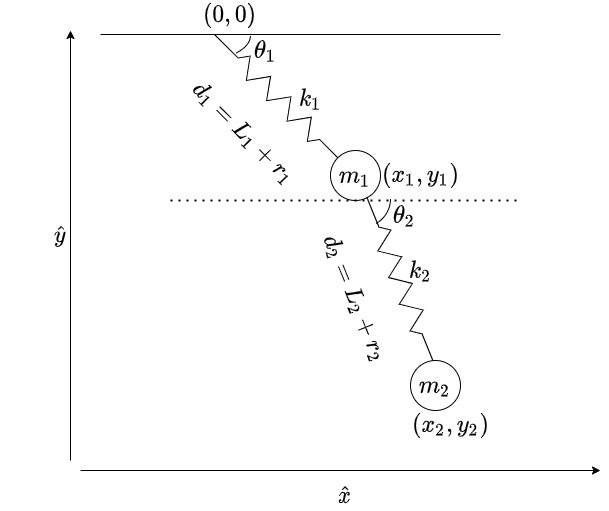

The diagram above was exported from draw.io. Its source (the exported page's mxGraphModel, read from the mxfile embedded in the PNG):
<mxGraphModel dx="1086" dy="806" grid="1" gridSize="10" guides="1" tooltips="1" connect="1" arrows="1" fold="1" page="1" pageScale="1" pageWidth="827" pageHeight="1169" math="1" shadow="0">
  <root>
    <mxCell id="0" />
    <mxCell id="1" parent="0" />
    <mxCell id="2" value="" style="endArrow=none;html=1;fontSize=20;" edge="1" parent="1">
      <mxGeometry width="50" height="50" relative="1" as="geometry">
        <mxPoint x="110" y="44" as="sourcePoint" />
        <mxPoint x="510" y="44" as="targetPoint" />
      </mxGeometry>
    </mxCell>
    <mxCell id="3" value="$$d_1 = L_1 + r_1$$" style="pointerEvents=1;verticalLabelPosition=bottom;shadow=0;dashed=0;align=center;html=1;verticalAlign=top;shape=mxgraph.electrical.resistors.resistor_2;rotation=45;fontSize=20;" vertex="1" parent="1">
      <mxGeometry x="198.28" y="98.28" width="180" height="20" as="geometry" />
    </mxCell>
    <mxCell id="4" value="$$m_1$$" style="ellipse;whiteSpace=wrap;html=1;aspect=fixed;fontSize=20;" vertex="1" parent="1">
      <mxGeometry x="340" y="160" width="50" height="50" as="geometry" />
    </mxCell>
    <mxCell id="5" value="$$d_2 = L_2 + r_2$$" style="pointerEvents=1;verticalLabelPosition=bottom;shadow=0;dashed=0;align=center;html=1;verticalAlign=top;shape=mxgraph.electrical.resistors.resistor_2;rotation=68;fontSize=20;" vertex="1" parent="1">
      <mxGeometry x="320" y="280" width="180" height="20" as="geometry" />
    </mxCell>
    <mxCell id="6" value="$$m_2$$" style="ellipse;whiteSpace=wrap;html=1;aspect=fixed;fontSize=20;" vertex="1" parent="1">
      <mxGeometry x="420" y="370" width="50" height="50" as="geometry" />
    </mxCell>
    <mxCell id="7" value="" style="verticalLabelPosition=bottom;verticalAlign=top;html=1;shape=mxgraph.basic.arc;startAngle=0;endAngle=0.125;direction=south;fontSize=20;" vertex="1" parent="1">
      <mxGeometry x="160" y="20" width="100" height="50" as="geometry" />
    </mxCell>
    <mxCell id="8" value="$$\theta_1$$" style="text;html=1;align=center;verticalAlign=middle;resizable=0;points=[];autosize=1;strokeColor=none;fontSize=20;" vertex="1" parent="1">
      <mxGeometry x="210" y="45" width="130" height="30" as="geometry" />
    </mxCell>
    <mxCell id="9" value="" style="endArrow=none;dashed=1;html=1;dashPattern=1 3;strokeWidth=2;fontSize=20;" edge="1" parent="1">
      <mxGeometry width="50" height="50" relative="1" as="geometry">
        <mxPoint x="180" y="210" as="sourcePoint" />
        <mxPoint x="530" y="210" as="targetPoint" />
      </mxGeometry>
    </mxCell>
    <mxCell id="10" value="" style="verticalLabelPosition=bottom;verticalAlign=top;html=1;shape=mxgraph.basic.arc;startAngle=0;endAngle=0.1688888;direction=south;fontSize=20;" vertex="1" parent="1">
      <mxGeometry x="343.39" y="180" width="56.61" height="56.61" as="geometry" />
    </mxCell>
    <mxCell id="11" value="$$\theta_2$$" style="text;html=1;align=center;verticalAlign=middle;resizable=0;points=[];autosize=1;strokeColor=none;fontSize=20;" vertex="1" parent="1">
      <mxGeometry x="349" y="210" width="130" height="30" as="geometry" />
    </mxCell>
    <mxCell id="12" value="$$(x_1, y_1)$$" style="text;html=1;align=center;verticalAlign=middle;resizable=0;points=[];autosize=1;strokeColor=none;fontSize=20;" vertex="1" parent="1">
      <mxGeometry x="355" y="170" width="150" height="30" as="geometry" />
    </mxCell>
    <mxCell id="13" value="$$(x_2, y_2)$$" style="text;html=1;align=center;verticalAlign=middle;resizable=0;points=[];autosize=1;strokeColor=none;fontSize=20;" vertex="1" parent="1">
      <mxGeometry x="385" y="420" width="150" height="30" as="geometry" />
    </mxCell>
    <mxCell id="14" value="$$k_1$$" style="text;html=1;align=center;verticalAlign=middle;resizable=0;points=[];autosize=1;strokeColor=none;fontSize=20;" vertex="1" parent="1">
      <mxGeometry x="275" y="93.28" width="90" height="30" as="geometry" />
    </mxCell>
    <mxCell id="15" value="$$k_2$$" style="text;html=1;align=center;verticalAlign=middle;resizable=0;points=[];autosize=1;strokeColor=none;fontSize=20;" vertex="1" parent="1">
      <mxGeometry x="385" y="265" width="90" height="30" as="geometry" />
    </mxCell>
    <mxCell id="16" value="$$\hat{x}$$" style="text;html=1;align=center;verticalAlign=middle;resizable=0;points=[];autosize=1;strokeColor=none;fontSize=20;" vertex="1" parent="1">
      <mxGeometry x="294" y="490" width="120" height="30" as="geometry" />
    </mxCell>
    <mxCell id="17" value="$$\hat{y}$$" style="text;html=1;align=center;verticalAlign=middle;resizable=0;points=[];autosize=1;strokeColor=none;fontSize=20;" vertex="1" parent="1">
      <mxGeometry x="10" y="230" width="120" height="30" as="geometry" />
    </mxCell>
    <mxCell id="18" value="" style="endArrow=classic;html=1;fontSize=20;" edge="1" parent="1">
      <mxGeometry width="50" height="50" relative="1" as="geometry">
        <mxPoint x="80" y="470" as="sourcePoint" />
        <mxPoint x="80" y="40" as="targetPoint" />
      </mxGeometry>
    </mxCell>
    <mxCell id="19" value="" style="endArrow=classic;html=1;fontSize=20;" edge="1" parent="1">
      <mxGeometry width="50" height="50" relative="1" as="geometry">
        <mxPoint x="90" y="480" as="sourcePoint" />
        <mxPoint x="610" y="480" as="targetPoint" />
      </mxGeometry>
    </mxCell>
    <mxCell id="20" value="$$(0, 0)$$" style="text;html=1;align=center;verticalAlign=middle;resizable=0;points=[];autosize=1;strokeColor=none;fontSize=20;" vertex="1" parent="1">
      <mxGeometry x="184" y="10" width="110" height="30" as="geometry" />
    </mxCell>
  </root>
</mxGraphModel>